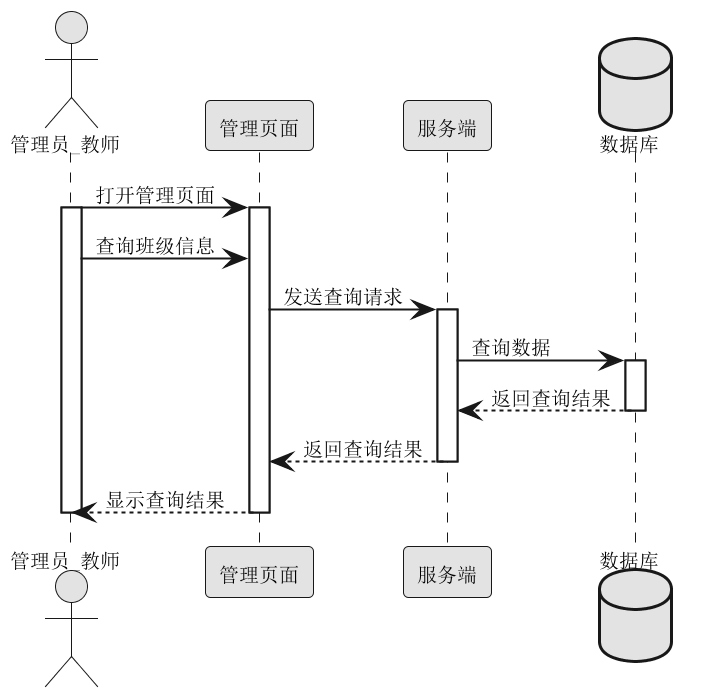

The diagram above was rendered by PlantUML. Its source (embedded in the PNG):
@startuml
skinparam monochrome true
skinparam defaultFontName "宋体"
skinparam defaultFontSize 10
scale 2

actor 管理员_教师 as 管理员
participant 管理页面 as 页面
participant 服务端
database 数据库

管理员 -> 页面: 打开管理页面
activate 管理员
activate 页面

管理员 -> 页面: 查询班级信息
页面 -> 服务端: 发送查询请求
activate 服务端

服务端 -> 数据库: 查询数据
activate 数据库
数据库 --> 服务端: 返回查询结果
deactivate 数据库

服务端 --> 页面: 返回查询结果
deactivate 服务端
页面 --> 管理员: 显示查询结果
deactivate 页面
deactivate 管理员
@enduml